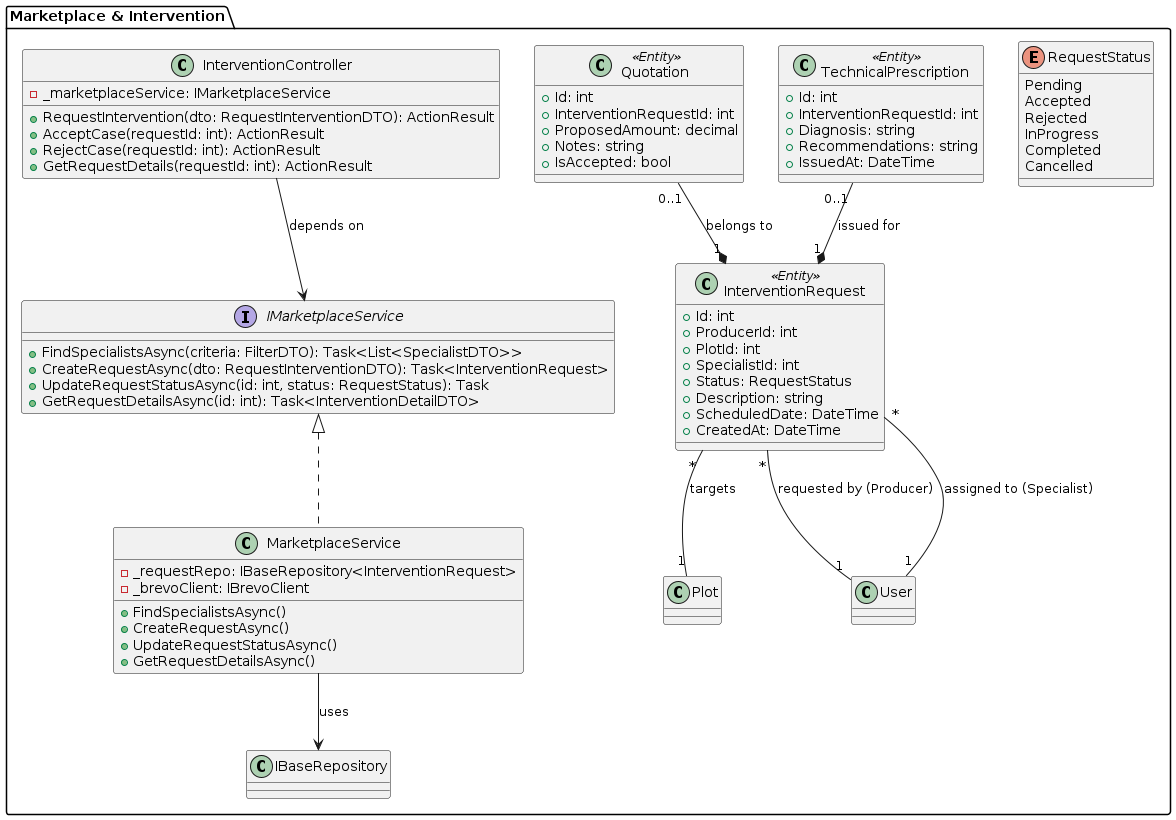

The diagram above was rendered by PlantUML. Its source (embedded in the PNG):
@startuml
package "Marketplace & Intervention" {
    class InterventionController {
        - _marketplaceService: IMarketplaceService
        + RequestIntervention(dto: RequestInterventionDTO): ActionResult
        + AcceptCase(requestId: int): ActionResult
        + RejectCase(requestId: int): ActionResult
        + GetRequestDetails(requestId: int): ActionResult
    }

    interface IMarketplaceService {
        + FindSpecialistsAsync(criteria: FilterDTO): Task<List<SpecialistDTO>>
        + CreateRequestAsync(dto: RequestInterventionDTO): Task<InterventionRequest>
        + UpdateRequestStatusAsync(id: int, status: RequestStatus): Task
        + GetRequestDetailsAsync(id: int): Task<InterventionDetailDTO>
    }
    
    class MarketplaceService {
        - _requestRepo: IBaseRepository<InterventionRequest>
        - _brevoClient: IBrevoClient
        + FindSpecialistsAsync()
        + CreateRequestAsync()
        + UpdateRequestStatusAsync()
        + GetRequestDetailsAsync()
    }

    class InterventionRequest <<Entity>> {
        + Id: int
        + ProducerId: int
        + PlotId: int
        + SpecialistId: int
        + Status: RequestStatus
        + Description: string
        + ScheduledDate: DateTime
        + CreatedAt: DateTime
    }
    
    class Quotation <<Entity>> {
        + Id: int
        + InterventionRequestId: int
        + ProposedAmount: decimal
        + Notes: string
        + IsAccepted: bool
    }
    
    class TechnicalPrescription <<Entity>> {
        + Id: int
        + InterventionRequestId: int
        + Diagnosis: string
        + Recommendations: string
        + IssuedAt: DateTime
    }
    
    enum RequestStatus {
        Pending
        Accepted
        Rejected
        InProgress
        Completed
        Cancelled
    }
    
    IMarketplaceService <|.. MarketplaceService
    MarketplaceService --> IBaseRepository : uses
    InterventionController --> IMarketplaceService : depends on
    InterventionRequest "*" -- "1" Plot : targets
    InterventionRequest "*" -- "1" User : requested by (Producer)
    InterventionRequest "*" -- "1" User : assigned to (Specialist)
    Quotation "0..1" --* "1" InterventionRequest : belongs to
    TechnicalPrescription "0..1" --* "1" InterventionRequest : issued for
}
@enduml